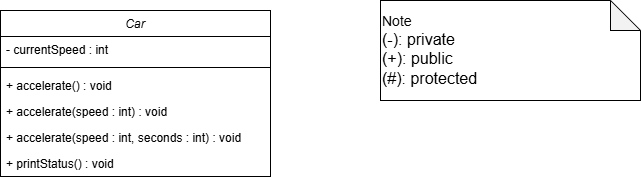

The diagram above was exported from draw.io. Its source (the exported page's mxGraphModel, read from the mxfile embedded in the PNG):
<mxGraphModel dx="1281" dy="562" grid="1" gridSize="10" guides="1" tooltips="1" connect="1" arrows="1" fold="1" page="1" pageScale="1" pageWidth="827" pageHeight="1169" math="0" shadow="0">
  <root>
    <mxCell id="WIyWlLk6GJQsqaUBKTNV-0" />
    <mxCell id="WIyWlLk6GJQsqaUBKTNV-1" parent="WIyWlLk6GJQsqaUBKTNV-0" />
    <mxCell id="4mN96O0nBukb3-e8tcI9-8" parent="WIyWlLk6GJQsqaUBKTNV-1" style="shape=note;whiteSpace=wrap;html=1;backgroundOutline=1;darkOpacity=0.05;align=left;" value="&lt;font style=&quot;font-size: 14px;&quot;&gt;Note&lt;/font&gt;&lt;div&gt;&lt;font size=&quot;3&quot;&gt;(-): private&lt;/font&gt;&lt;/div&gt;&lt;div&gt;&lt;font size=&quot;3&quot;&gt;(+): public&lt;/font&gt;&lt;/div&gt;&lt;div&gt;&lt;font size=&quot;3&quot;&gt;(#): protected&lt;/font&gt;&lt;/div&gt;" vertex="1">
      <mxGeometry height="100" width="260" x="490" y="40" as="geometry" />
    </mxCell>
    <mxCell id="4mN96O0nBukb3-e8tcI9-9" parent="WIyWlLk6GJQsqaUBKTNV-1" style="swimlane;fontStyle=2;align=center;verticalAlign=top;childLayout=stackLayout;horizontal=1;startSize=26;horizontalStack=0;resizeParent=1;resizeLast=0;collapsible=1;marginBottom=0;rounded=0;shadow=0;strokeWidth=1;" value="Car" vertex="1">
      <mxGeometry height="166" width="270" x="110" y="50" as="geometry">
        <mxRectangle height="26" width="160" x="230" y="140" as="alternateBounds" />
      </mxGeometry>
    </mxCell>
    <mxCell id="4mN96O0nBukb3-e8tcI9-10" parent="4mN96O0nBukb3-e8tcI9-9" style="text;align=left;verticalAlign=top;spacingLeft=4;spacingRight=4;overflow=hidden;rotatable=0;points=[[0,0.5],[1,0.5]];portConstraint=eastwest;" value="- currentSpeed : int" vertex="1">
      <mxGeometry height="26" width="270" y="26" as="geometry" />
    </mxCell>
    <mxCell id="HvyvFien25fESKIuXmb0-11" parent="4mN96O0nBukb3-e8tcI9-9" style="line;strokeWidth=1;rotatable=0;dashed=0;labelPosition=right;align=left;verticalAlign=middle;spacingTop=0;spacingLeft=6;points=[];portConstraint=eastwest;" value="" vertex="1">
      <mxGeometry height="10" width="270" y="52" as="geometry" />
    </mxCell>
    <mxCell id="HvyvFien25fESKIuXmb0-1" parent="4mN96O0nBukb3-e8tcI9-9" style="text;align=left;verticalAlign=top;spacingLeft=4;spacingRight=4;overflow=hidden;rotatable=0;points=[[0,0.5],[1,0.5]];portConstraint=eastwest;" value="+ accelerate() : void" vertex="1">
      <mxGeometry height="26" width="270" y="62" as="geometry" />
    </mxCell>
    <mxCell id="HvyvFien25fESKIuXmb0-2" parent="4mN96O0nBukb3-e8tcI9-9" style="text;align=left;verticalAlign=top;spacingLeft=4;spacingRight=4;overflow=hidden;rotatable=0;points=[[0,0.5],[1,0.5]];portConstraint=eastwest;" value="+ accelerate(speed : int) : void" vertex="1">
      <mxGeometry height="26" width="270" y="88" as="geometry" />
    </mxCell>
    <mxCell id="HvyvFien25fESKIuXmb0-12" parent="4mN96O0nBukb3-e8tcI9-9" style="text;align=left;verticalAlign=top;spacingLeft=4;spacingRight=4;overflow=hidden;rotatable=0;points=[[0,0.5],[1,0.5]];portConstraint=eastwest;" value="+ accelerate(speed : int, seconds : int) : void" vertex="1">
      <mxGeometry height="26" width="270" y="114" as="geometry" />
    </mxCell>
    <mxCell id="HvyvFien25fESKIuXmb0-13" parent="4mN96O0nBukb3-e8tcI9-9" style="text;align=left;verticalAlign=top;spacingLeft=4;spacingRight=4;overflow=hidden;rotatable=0;points=[[0,0.5],[1,0.5]];portConstraint=eastwest;" value="+ printStatus() : void" vertex="1">
      <mxGeometry height="26" width="270" y="140" as="geometry" />
    </mxCell>
  </root>
</mxGraphModel>